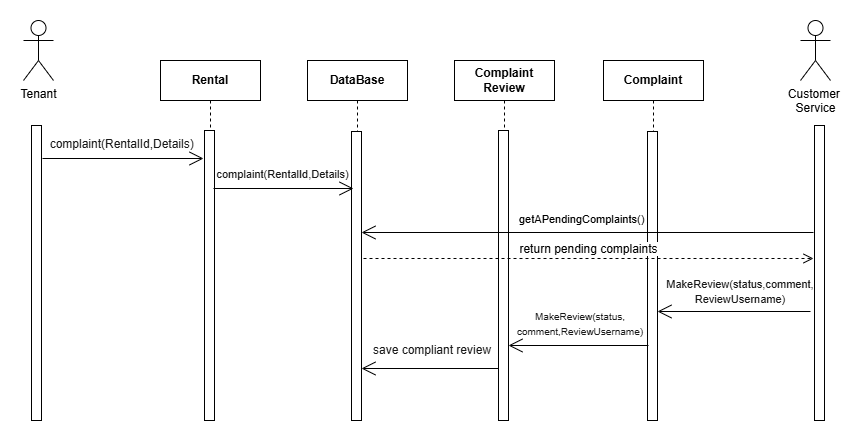

The diagram above was exported from draw.io. Its source (the exported page's mxGraphModel, read from the mxfile embedded in the PNG):
<mxGraphModel dx="1877" dy="541" grid="1" gridSize="10" guides="1" tooltips="1" connect="1" arrows="1" fold="1" page="1" pageScale="1" pageWidth="827" pageHeight="1169" math="0" shadow="0">
  <root>
    <mxCell id="0" />
    <mxCell id="1" parent="0" />
    <mxCell id="hUqzr4tpWa_jsg00-feW-1" value="Tenant" style="shape=umlActor;verticalLabelPosition=bottom;verticalAlign=top;html=1;outlineConnect=0;" parent="1" vertex="1">
      <mxGeometry x="-800" y="50" width="30" height="60" as="geometry" />
    </mxCell>
    <mxCell id="hUqzr4tpWa_jsg00-feW-2" value="" style="html=1;points=[[0,0,0,0,5],[0,1,0,0,-5],[1,0,0,0,5],[1,1,0,0,-5]];perimeter=orthogonalPerimeter;outlineConnect=0;targetShapes=umlLifeline;portConstraint=eastwest;newEdgeStyle={&quot;curved&quot;:0,&quot;rounded&quot;:0};" parent="1" vertex="1">
      <mxGeometry x="-792" y="155" width="10" height="295" as="geometry" />
    </mxCell>
    <mxCell id="hUqzr4tpWa_jsg00-feW-3" value="Rental" style="shape=umlLifeline;perimeter=lifelinePerimeter;whiteSpace=wrap;html=1;container=1;dropTarget=0;collapsible=0;recursiveResize=0;outlineConnect=0;portConstraint=eastwest;newEdgeStyle={&quot;curved&quot;:0,&quot;rounded&quot;:0};fontStyle=1" parent="1" vertex="1">
      <mxGeometry x="-663" y="90" width="100" height="330" as="geometry" />
    </mxCell>
    <mxCell id="hUqzr4tpWa_jsg00-feW-4" value="" style="html=1;points=[[0,0,0,0,5],[0,1,0,0,-5],[1,0,0,0,5],[1,1,0,0,-5]];perimeter=orthogonalPerimeter;outlineConnect=0;targetShapes=umlLifeline;portConstraint=eastwest;newEdgeStyle={&quot;curved&quot;:0,&quot;rounded&quot;:0};" parent="hUqzr4tpWa_jsg00-feW-3" vertex="1">
      <mxGeometry x="44" y="70" width="10" height="290" as="geometry" />
    </mxCell>
    <mxCell id="hUqzr4tpWa_jsg00-feW-5" value="&lt;span style=&quot;font-family: Arial; color: rgb(25, 25, 25);&quot;&gt;&lt;font&gt;&amp;nbsp;complaint(RentalId,Details)&lt;/font&gt;&lt;/span&gt;" style="text;html=1;align=center;verticalAlign=middle;whiteSpace=wrap;rounded=0;" parent="1" vertex="1">
      <mxGeometry x="-760" y="159" width="114" height="30" as="geometry" />
    </mxCell>
    <mxCell id="hUqzr4tpWa_jsg00-feW-7" value="" style="endArrow=open;endFill=1;endSize=12;html=1;rounded=0;" parent="1" edge="1">
      <mxGeometry width="160" relative="1" as="geometry">
        <mxPoint x="-781" y="188" as="sourcePoint" />
        <mxPoint x="-620" y="188" as="targetPoint" />
      </mxGeometry>
    </mxCell>
    <mxCell id="hUqzr4tpWa_jsg00-feW-8" value="DataBase" style="shape=umlLifeline;perimeter=lifelinePerimeter;whiteSpace=wrap;html=1;container=1;dropTarget=0;collapsible=0;recursiveResize=0;outlineConnect=0;portConstraint=eastwest;newEdgeStyle={&quot;curved&quot;:0,&quot;rounded&quot;:0};fontStyle=1" parent="1" vertex="1">
      <mxGeometry x="-516" y="90" width="100" height="360" as="geometry" />
    </mxCell>
    <mxCell id="hUqzr4tpWa_jsg00-feW-9" value="" style="html=1;points=[[0,0,0,0,5],[0,1,0,0,-5],[1,0,0,0,5],[1,1,0,0,-5]];perimeter=orthogonalPerimeter;outlineConnect=0;targetShapes=umlLifeline;portConstraint=eastwest;newEdgeStyle={&quot;curved&quot;:0,&quot;rounded&quot;:0};" parent="1" vertex="1">
      <mxGeometry x="-472" y="161" width="10" height="289" as="geometry" />
    </mxCell>
    <mxCell id="QCGXSxJgZVUGntc9yS7D-1" value="Complaint&lt;div&gt;Review&lt;/div&gt;" style="shape=umlLifeline;perimeter=lifelinePerimeter;whiteSpace=wrap;html=1;container=1;dropTarget=0;collapsible=0;recursiveResize=0;outlineConnect=0;portConstraint=eastwest;newEdgeStyle={&quot;curved&quot;:0,&quot;rounded&quot;:0};fontStyle=1" parent="1" vertex="1">
      <mxGeometry x="-369" y="90" width="100" height="340" as="geometry" />
    </mxCell>
    <mxCell id="QCGXSxJgZVUGntc9yS7D-2" value="" style="html=1;points=[[0,0,0,0,5],[0,1,0,0,-5],[1,0,0,0,5],[1,1,0,0,-5]];perimeter=orthogonalPerimeter;outlineConnect=0;targetShapes=umlLifeline;portConstraint=eastwest;newEdgeStyle={&quot;curved&quot;:0,&quot;rounded&quot;:0};" parent="QCGXSxJgZVUGntc9yS7D-1" vertex="1">
      <mxGeometry x="44" y="70" width="10" height="290" as="geometry" />
    </mxCell>
    <mxCell id="QCGXSxJgZVUGntc9yS7D-3" value="Complaint" style="shape=umlLifeline;perimeter=lifelinePerimeter;whiteSpace=wrap;html=1;container=1;dropTarget=0;collapsible=0;recursiveResize=0;outlineConnect=0;portConstraint=eastwest;newEdgeStyle={&quot;curved&quot;:0,&quot;rounded&quot;:0};fontStyle=1" parent="1" vertex="1">
      <mxGeometry x="-220" y="90" width="100" height="330" as="geometry" />
    </mxCell>
    <mxCell id="QCGXSxJgZVUGntc9yS7D-4" value="" style="html=1;points=[[0,0,0,0,5],[0,1,0,0,-5],[1,0,0,0,5],[1,1,0,0,-5]];perimeter=orthogonalPerimeter;outlineConnect=0;targetShapes=umlLifeline;portConstraint=eastwest;newEdgeStyle={&quot;curved&quot;:0,&quot;rounded&quot;:0};" parent="1" vertex="1">
      <mxGeometry x="-176" y="161" width="10" height="289" as="geometry" />
    </mxCell>
    <mxCell id="QCGXSxJgZVUGntc9yS7D-12" value="Customer&amp;nbsp;&lt;div&gt;Service&lt;/div&gt;" style="shape=umlActor;verticalLabelPosition=bottom;verticalAlign=top;html=1;outlineConnect=0;" parent="1" vertex="1">
      <mxGeometry x="-23" y="50" width="30" height="60" as="geometry" />
    </mxCell>
    <mxCell id="QCGXSxJgZVUGntc9yS7D-13" value="" style="html=1;points=[[0,0,0,0,5],[0,1,0,0,-5],[1,0,0,0,5],[1,1,0,0,-5]];perimeter=orthogonalPerimeter;outlineConnect=0;targetShapes=umlLifeline;portConstraint=eastwest;newEdgeStyle={&quot;curved&quot;:0,&quot;rounded&quot;:0};" parent="1" vertex="1">
      <mxGeometry x="-9" y="155" width="10" height="295" as="geometry" />
    </mxCell>
    <mxCell id="QCGXSxJgZVUGntc9yS7D-14" value="" style="endArrow=open;endFill=1;endSize=12;html=1;rounded=0;" parent="1" edge="1">
      <mxGeometry width="160" relative="1" as="geometry">
        <mxPoint x="-610" y="218" as="sourcePoint" />
        <mxPoint x="-470" y="218" as="targetPoint" />
      </mxGeometry>
    </mxCell>
    <mxCell id="QCGXSxJgZVUGntc9yS7D-22" value="" style="endArrow=open;endFill=1;endSize=12;html=1;rounded=0;" parent="1" edge="1">
      <mxGeometry width="160" relative="1" as="geometry">
        <mxPoint x="-175" y="375" as="sourcePoint" />
        <mxPoint x="-315" y="375" as="targetPoint" />
      </mxGeometry>
    </mxCell>
    <mxCell id="QCGXSxJgZVUGntc9yS7D-23" value="&lt;span style=&quot;font-family: Arial; color: rgb(25, 25, 25);&quot;&gt;&lt;font style=&quot;font-size: 11px;&quot;&gt;MakeReview(status,&lt;/font&gt;&lt;/span&gt;&lt;span style=&quot;font-size: 11px; color: light-dark(rgb(25, 25, 25), rgb(216, 216, 216)); font-family: Arial; background-color: transparent;&quot;&gt;comment,&lt;/span&gt;&lt;div&gt;&lt;span style=&quot;font-family: Arial; color: rgb(25, 25, 25);&quot;&gt;&lt;font style=&quot;font-size: 11px;&quot;&gt;ReviewUsername)&lt;/font&gt;&lt;/span&gt;&lt;/div&gt;" style="text;html=1;align=center;verticalAlign=middle;whiteSpace=wrap;rounded=0;" parent="1" vertex="1">
      <mxGeometry x="-173" y="306" width="180" height="30" as="geometry" />
    </mxCell>
    <mxCell id="QCGXSxJgZVUGntc9yS7D-24" value="" style="endArrow=open;endFill=1;endSize=12;html=1;rounded=0;" parent="1" edge="1">
      <mxGeometry width="160" relative="1" as="geometry">
        <mxPoint x="-325" y="398" as="sourcePoint" />
        <mxPoint x="-462" y="398" as="targetPoint" />
      </mxGeometry>
    </mxCell>
    <mxCell id="QCGXSxJgZVUGntc9yS7D-25" value="&lt;span style=&quot;font-family: Arial; color: rgb(25, 25, 25);&quot;&gt;&lt;font style=&quot;font-size: 10px;&quot;&gt;MakeReview(status,&lt;/font&gt;&lt;/span&gt;&lt;div&gt;&lt;span style=&quot;font-family: Arial; color: rgb(25, 25, 25);&quot;&gt;&lt;font style=&quot;font-size: 10px;&quot;&gt;comment,ReviewUsername)&lt;/font&gt;&lt;/span&gt;&lt;/div&gt;" style="text;html=1;align=center;verticalAlign=middle;whiteSpace=wrap;rounded=0;" parent="1" vertex="1">
      <mxGeometry x="-323" y="338" width="160" height="30" as="geometry" />
    </mxCell>
    <mxCell id="QCGXSxJgZVUGntc9yS7D-28" value="&lt;p style=&quot;margin-top:0px; margin-bottom:0px; margin-left:0px; margin-right:0px; -qt-block-indent:0; text-indent:0px;&quot;&gt;&lt;span style=&quot;font-family: Arial; color: rgb(25, 25, 25);&quot;&gt;&lt;font&gt;save compliant review&lt;/font&gt;&lt;/span&gt;&lt;/p&gt;" style="text;whiteSpace=wrap;html=1;" parent="1" vertex="1">
      <mxGeometry x="-452" y="366" width="130" height="30" as="geometry" />
    </mxCell>
    <mxCell id="y-R9DAW65BRz4tCUPreF-1" value="" style="endArrow=open;endFill=1;endSize=12;html=1;rounded=0;" edge="1" parent="1">
      <mxGeometry width="160" relative="1" as="geometry">
        <mxPoint x="-10" y="262" as="sourcePoint" />
        <mxPoint x="-462" y="262" as="targetPoint" />
      </mxGeometry>
    </mxCell>
    <mxCell id="y-R9DAW65BRz4tCUPreF-2" value="&lt;div style=&quot;text-align: center;&quot;&gt;&lt;span style=&quot;color: light-dark(rgb(0, 0, 0), rgb(255, 255, 255)); font-size: 11px; text-wrap-mode: nowrap; background-color: rgb(255, 255, 255);&quot;&gt;getAPendingComplaints()&lt;/span&gt;&lt;/div&gt;" style="text;whiteSpace=wrap;html=1;" vertex="1" parent="1">
      <mxGeometry x="-306" y="235" width="86" height="26" as="geometry" />
    </mxCell>
    <mxCell id="y-R9DAW65BRz4tCUPreF-3" value="&lt;span style=&quot;font-size: 12px;&quot;&gt;return pending complaints&lt;/span&gt;" style="html=1;verticalAlign=bottom;endArrow=open;dashed=1;endSize=8;curved=0;rounded=0;" edge="1" parent="1">
      <mxGeometry relative="1" as="geometry">
        <mxPoint x="-460" y="288" as="sourcePoint" />
        <mxPoint x="-10" y="288" as="targetPoint" />
      </mxGeometry>
    </mxCell>
    <mxCell id="y-R9DAW65BRz4tCUPreF-4" value="" style="endArrow=open;endFill=1;endSize=12;html=1;rounded=0;" edge="1" parent="1">
      <mxGeometry width="160" relative="1" as="geometry">
        <mxPoint x="-13" y="341" as="sourcePoint" />
        <mxPoint x="-166" y="341" as="targetPoint" />
      </mxGeometry>
    </mxCell>
    <mxCell id="NVW8-UgyKH5cXunSUn4S-1" value="&lt;span style=&quot;font-family: Arial; color: rgb(25, 25, 25);&quot;&gt;&lt;font style=&quot;font-size: 11px;&quot;&gt;&amp;nbsp;complaint(RentalId,Details)&lt;/font&gt;&lt;/span&gt;" style="text;html=1;align=center;verticalAlign=middle;whiteSpace=wrap;rounded=0;" vertex="1" parent="1">
      <mxGeometry x="-599" y="189" width="114" height="30" as="geometry" />
    </mxCell>
  </root>
</mxGraphModel>